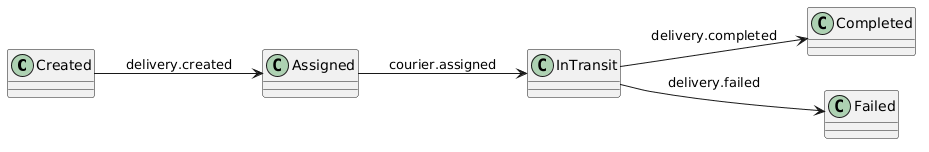

The diagram above was rendered by PlantUML. Its source (embedded in the PNG):
@startuml
left to right direction
Created --> Assigned : delivery.created
Assigned --> InTransit : courier.assigned
InTransit --> Completed : delivery.completed
InTransit --> Failed : delivery.failed
@enduml